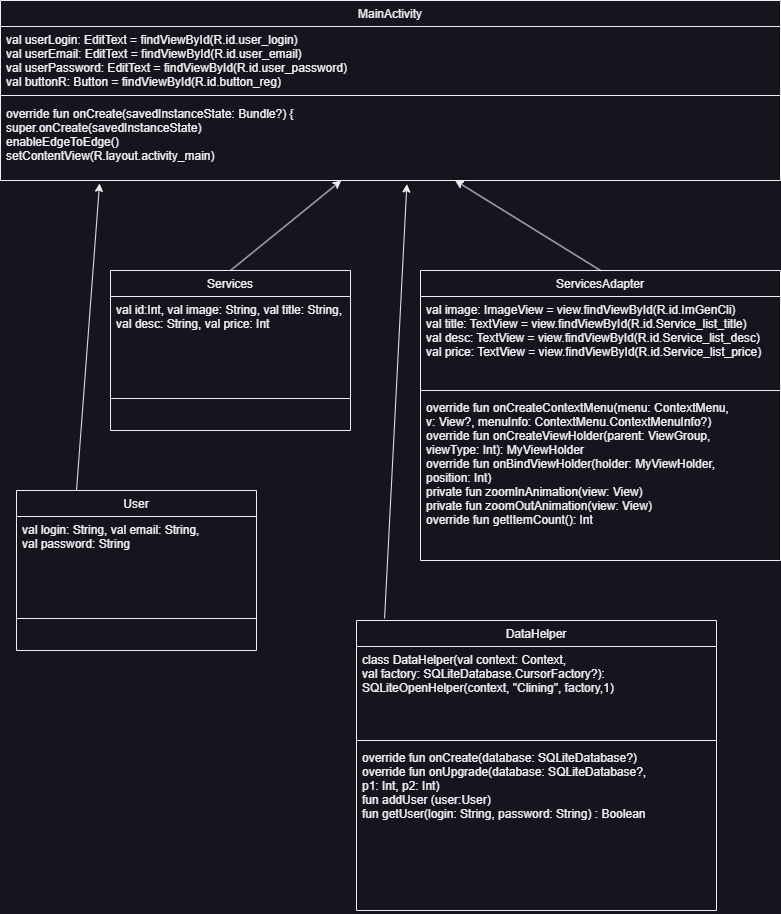

The diagram above was exported from draw.io. Its source (the exported page's mxGraphModel, read from the mxfile embedded in the PNG):
<mxGraphModel dx="827" dy="484" grid="1" gridSize="10" guides="1" tooltips="1" connect="1" arrows="1" fold="1" page="1" pageScale="1" pageWidth="827" pageHeight="1169" math="0" shadow="0">
  <root>
    <mxCell id="WIyWlLk6GJQsqaUBKTNV-0" />
    <mxCell id="WIyWlLk6GJQsqaUBKTNV-1" parent="WIyWlLk6GJQsqaUBKTNV-0" />
    <mxCell id="zkfFHV4jXpPFQw0GAbJ--17" value="ServicesAdapter" style="swimlane;fontStyle=0;align=center;verticalAlign=top;childLayout=stackLayout;horizontal=1;startSize=26;horizontalStack=0;resizeParent=1;resizeLast=0;collapsible=1;marginBottom=0;rounded=0;shadow=0;strokeWidth=1;" parent="WIyWlLk6GJQsqaUBKTNV-1" vertex="1">
      <mxGeometry x="444" y="370" width="360" height="290" as="geometry">
        <mxRectangle x="550" y="140" width="160" height="26" as="alternateBounds" />
      </mxGeometry>
    </mxCell>
    <mxCell id="zkfFHV4jXpPFQw0GAbJ--22" value="val image: ImageView = view.findViewById(R.id.ImGenCli)&#10;val title: TextView = view.findViewById(R.id.Service_list_title)&#10;val desc: TextView = view.findViewById(R.id.Service_list_desc)&#10;val price: TextView = view.findViewById(R.id.Service_list_price)" style="text;align=left;verticalAlign=top;spacingLeft=4;spacingRight=4;overflow=hidden;rotatable=0;points=[[0,0.5],[1,0.5]];portConstraint=eastwest;rounded=0;shadow=0;html=0;" parent="zkfFHV4jXpPFQw0GAbJ--17" vertex="1">
      <mxGeometry y="26" width="360" height="90" as="geometry" />
    </mxCell>
    <mxCell id="gZER-XXLoescGNETnzKZ-1" value="" style="line;html=1;strokeWidth=1;align=left;verticalAlign=middle;spacingTop=-1;spacingLeft=3;spacingRight=3;rotatable=0;labelPosition=right;points=[];portConstraint=eastwest;" parent="zkfFHV4jXpPFQw0GAbJ--17" vertex="1">
      <mxGeometry y="116" width="360" height="8" as="geometry" />
    </mxCell>
    <mxCell id="zkfFHV4jXpPFQw0GAbJ--14" value="override fun onCreateContextMenu(menu: ContextMenu, &#10;v: View?, menuInfo: ContextMenu.ContextMenuInfo?)&#10;override fun onCreateViewHolder(parent: ViewGroup, &#10;viewType: Int): MyViewHolder &#10;override fun onBindViewHolder(holder: MyViewHolder, &#10;position: Int)&#10;private fun zoomInAnimation(view: View)&#10;private fun zoomOutAnimation(view: View)&#10;override fun getItemCount(): Int  &#10;&#10;" style="text;align=left;verticalAlign=top;spacingLeft=4;spacingRight=4;overflow=hidden;rotatable=0;points=[[0,0.5],[1,0.5]];portConstraint=eastwest;" parent="zkfFHV4jXpPFQw0GAbJ--17" vertex="1">
      <mxGeometry y="124" width="360" height="166" as="geometry" />
    </mxCell>
    <mxCell id="gZER-XXLoescGNETnzKZ-2" value="Services" style="swimlane;fontStyle=0;align=center;verticalAlign=top;childLayout=stackLayout;horizontal=1;startSize=26;horizontalStack=0;resizeParent=1;resizeLast=0;collapsible=1;marginBottom=0;rounded=0;shadow=0;strokeWidth=1;" parent="WIyWlLk6GJQsqaUBKTNV-1" vertex="1">
      <mxGeometry x="134" y="370" width="240" height="160" as="geometry">
        <mxRectangle x="550" y="140" width="160" height="26" as="alternateBounds" />
      </mxGeometry>
    </mxCell>
    <mxCell id="gZER-XXLoescGNETnzKZ-4" value="val id:Int, val image: String, val title: String, &#10;val desc: String, val price: Int" style="text;align=left;verticalAlign=top;spacingLeft=4;spacingRight=4;overflow=hidden;rotatable=0;points=[[0,0.5],[1,0.5]];portConstraint=eastwest;rounded=0;shadow=0;html=0;" parent="gZER-XXLoescGNETnzKZ-2" vertex="1">
      <mxGeometry y="26" width="240" height="90" as="geometry" />
    </mxCell>
    <mxCell id="gZER-XXLoescGNETnzKZ-5" value="" style="line;html=1;strokeWidth=1;align=left;verticalAlign=middle;spacingTop=-1;spacingLeft=3;spacingRight=3;rotatable=0;labelPosition=right;points=[];portConstraint=eastwest;" parent="gZER-XXLoescGNETnzKZ-2" vertex="1">
      <mxGeometry y="116" width="240" height="24" as="geometry" />
    </mxCell>
    <mxCell id="gZER-XXLoescGNETnzKZ-6" value="&#10;" style="text;align=left;verticalAlign=top;spacingLeft=4;spacingRight=4;overflow=hidden;rotatable=0;points=[[0,0.5],[1,0.5]];portConstraint=eastwest;" parent="gZER-XXLoescGNETnzKZ-2" vertex="1">
      <mxGeometry y="140" width="240" height="20" as="geometry" />
    </mxCell>
    <mxCell id="gZER-XXLoescGNETnzKZ-7" value="" style="resizable=0;align=right;verticalAlign=bottom;labelBackgroundColor=none;fontSize=12;" parent="WIyWlLk6GJQsqaUBKTNV-1" connectable="0" vertex="1">
      <mxGeometry x="139" y="374" as="geometry" />
    </mxCell>
    <mxCell id="gZER-XXLoescGNETnzKZ-8" value="MainActivity" style="swimlane;fontStyle=0;align=center;verticalAlign=top;childLayout=stackLayout;horizontal=1;startSize=26;horizontalStack=0;resizeParent=1;resizeLast=0;collapsible=1;marginBottom=0;rounded=0;shadow=0;strokeWidth=1;" parent="WIyWlLk6GJQsqaUBKTNV-1" vertex="1">
      <mxGeometry x="24" y="100" width="780" height="180" as="geometry">
        <mxRectangle x="550" y="140" width="160" height="26" as="alternateBounds" />
      </mxGeometry>
    </mxCell>
    <mxCell id="gZER-XXLoescGNETnzKZ-9" value="val userLogin: EditText = findViewById(R.id.user_login)&#10;val userEmail: EditText = findViewById(R.id.user_email)&#10;val userPassword: EditText = findViewById(R.id.user_password)&#10;val buttonR: Button = findViewById(R.id.button_reg)" style="text;align=left;verticalAlign=top;spacingLeft=4;spacingRight=4;overflow=hidden;rotatable=0;points=[[0,0.5],[1,0.5]];portConstraint=eastwest;rounded=0;shadow=0;html=0;" parent="gZER-XXLoescGNETnzKZ-8" vertex="1">
      <mxGeometry y="26" width="780" height="64" as="geometry" />
    </mxCell>
    <mxCell id="gZER-XXLoescGNETnzKZ-10" value="" style="line;html=1;strokeWidth=1;align=left;verticalAlign=middle;spacingTop=-1;spacingLeft=3;spacingRight=3;rotatable=0;labelPosition=right;points=[];portConstraint=eastwest;" parent="gZER-XXLoescGNETnzKZ-8" vertex="1">
      <mxGeometry y="90" width="780" height="10" as="geometry" />
    </mxCell>
    <mxCell id="gZER-XXLoescGNETnzKZ-12" value="override fun onCreate(savedInstanceState: Bundle?) {&#10;    super.onCreate(savedInstanceState)&#10;    enableEdgeToEdge()&#10;        setContentView(R.layout.activity_main)" style="text;align=left;verticalAlign=top;spacingLeft=4;spacingRight=4;overflow=hidden;rotatable=0;points=[[0,0.5],[1,0.5]];portConstraint=eastwest;rounded=0;shadow=0;html=0;" parent="gZER-XXLoescGNETnzKZ-8" vertex="1">
      <mxGeometry y="100" width="780" height="80" as="geometry" />
    </mxCell>
    <mxCell id="gZER-XXLoescGNETnzKZ-13" value="" style="endArrow=classic;html=1;rounded=0;exitX=0.5;exitY=0;exitDx=0;exitDy=0;" parent="WIyWlLk6GJQsqaUBKTNV-1" source="gZER-XXLoescGNETnzKZ-2" target="gZER-XXLoescGNETnzKZ-12" edge="1">
      <mxGeometry width="50" height="50" relative="1" as="geometry">
        <mxPoint x="184" y="400" as="sourcePoint" />
        <mxPoint x="234" y="350" as="targetPoint" />
      </mxGeometry>
    </mxCell>
    <mxCell id="gZER-XXLoescGNETnzKZ-15" value="" style="endArrow=classic;html=1;rounded=0;exitX=0.5;exitY=0;exitDx=0;exitDy=0;" parent="WIyWlLk6GJQsqaUBKTNV-1" source="zkfFHV4jXpPFQw0GAbJ--17" target="gZER-XXLoescGNETnzKZ-12" edge="1">
      <mxGeometry width="50" height="50" relative="1" as="geometry">
        <mxPoint x="184" y="420" as="sourcePoint" />
        <mxPoint x="353" y="300" as="targetPoint" />
      </mxGeometry>
    </mxCell>
    <mxCell id="nm0o3bgeX9yIXP3pMG3v-1" value="User" style="swimlane;fontStyle=0;align=center;verticalAlign=top;childLayout=stackLayout;horizontal=1;startSize=26;horizontalStack=0;resizeParent=1;resizeLast=0;collapsible=1;marginBottom=0;rounded=0;shadow=0;strokeWidth=1;" vertex="1" parent="WIyWlLk6GJQsqaUBKTNV-1">
      <mxGeometry x="40" y="590" width="240" height="160" as="geometry">
        <mxRectangle x="550" y="140" width="160" height="26" as="alternateBounds" />
      </mxGeometry>
    </mxCell>
    <mxCell id="nm0o3bgeX9yIXP3pMG3v-2" value="val login: String, val email: String, &#10;val password: String" style="text;align=left;verticalAlign=top;spacingLeft=4;spacingRight=4;overflow=hidden;rotatable=0;points=[[0,0.5],[1,0.5]];portConstraint=eastwest;rounded=0;shadow=0;html=0;" vertex="1" parent="nm0o3bgeX9yIXP3pMG3v-1">
      <mxGeometry y="26" width="240" height="90" as="geometry" />
    </mxCell>
    <mxCell id="nm0o3bgeX9yIXP3pMG3v-3" value="" style="line;html=1;strokeWidth=1;align=left;verticalAlign=middle;spacingTop=-1;spacingLeft=3;spacingRight=3;rotatable=0;labelPosition=right;points=[];portConstraint=eastwest;" vertex="1" parent="nm0o3bgeX9yIXP3pMG3v-1">
      <mxGeometry y="116" width="240" height="24" as="geometry" />
    </mxCell>
    <mxCell id="nm0o3bgeX9yIXP3pMG3v-4" value="&#10;" style="text;align=left;verticalAlign=top;spacingLeft=4;spacingRight=4;overflow=hidden;rotatable=0;points=[[0,0.5],[1,0.5]];portConstraint=eastwest;" vertex="1" parent="nm0o3bgeX9yIXP3pMG3v-1">
      <mxGeometry y="140" width="240" height="20" as="geometry" />
    </mxCell>
    <mxCell id="nm0o3bgeX9yIXP3pMG3v-5" value="" style="resizable=0;align=right;verticalAlign=bottom;labelBackgroundColor=none;fontSize=12;" connectable="0" vertex="1" parent="WIyWlLk6GJQsqaUBKTNV-1">
      <mxGeometry x="45" y="594" as="geometry" />
    </mxCell>
    <mxCell id="nm0o3bgeX9yIXP3pMG3v-6" value="" style="endArrow=classic;html=1;rounded=0;exitX=0.25;exitY=0;exitDx=0;exitDy=0;entryX=0.127;entryY=1.036;entryDx=0;entryDy=0;entryPerimeter=0;" edge="1" parent="WIyWlLk6GJQsqaUBKTNV-1" source="nm0o3bgeX9yIXP3pMG3v-1" target="gZER-XXLoescGNETnzKZ-12">
      <mxGeometry width="50" height="50" relative="1" as="geometry">
        <mxPoint x="40" y="540" as="sourcePoint" />
        <mxPoint x="90" y="490" as="targetPoint" />
      </mxGeometry>
    </mxCell>
    <mxCell id="nm0o3bgeX9yIXP3pMG3v-7" value="DataHelper" style="swimlane;fontStyle=0;align=center;verticalAlign=top;childLayout=stackLayout;horizontal=1;startSize=26;horizontalStack=0;resizeParent=1;resizeLast=0;collapsible=1;marginBottom=0;rounded=0;shadow=0;strokeWidth=1;" vertex="1" parent="WIyWlLk6GJQsqaUBKTNV-1">
      <mxGeometry x="380" y="720" width="360" height="290" as="geometry">
        <mxRectangle x="550" y="140" width="160" height="26" as="alternateBounds" />
      </mxGeometry>
    </mxCell>
    <mxCell id="nm0o3bgeX9yIXP3pMG3v-8" value="class DataHelper(val context: Context, &#10;val factory: SQLiteDatabase.CursorFactory?):&#10;    SQLiteOpenHelper(context, &quot;Clining&quot;, factory,1)" style="text;align=left;verticalAlign=top;spacingLeft=4;spacingRight=4;overflow=hidden;rotatable=0;points=[[0,0.5],[1,0.5]];portConstraint=eastwest;rounded=0;shadow=0;html=0;" vertex="1" parent="nm0o3bgeX9yIXP3pMG3v-7">
      <mxGeometry y="26" width="360" height="90" as="geometry" />
    </mxCell>
    <mxCell id="nm0o3bgeX9yIXP3pMG3v-9" value="" style="line;html=1;strokeWidth=1;align=left;verticalAlign=middle;spacingTop=-1;spacingLeft=3;spacingRight=3;rotatable=0;labelPosition=right;points=[];portConstraint=eastwest;" vertex="1" parent="nm0o3bgeX9yIXP3pMG3v-7">
      <mxGeometry y="116" width="360" height="8" as="geometry" />
    </mxCell>
    <mxCell id="nm0o3bgeX9yIXP3pMG3v-10" value="override fun onCreate(database: SQLiteDatabase?)&#10;override fun onUpgrade(database: SQLiteDatabase?, &#10;p1: Int, p2: Int) &#10;fun addUser (user:User)&#10;fun getUser(login: String, password: String) : Boolean" style="text;align=left;verticalAlign=top;spacingLeft=4;spacingRight=4;overflow=hidden;rotatable=0;points=[[0,0.5],[1,0.5]];portConstraint=eastwest;" vertex="1" parent="nm0o3bgeX9yIXP3pMG3v-7">
      <mxGeometry y="124" width="360" height="166" as="geometry" />
    </mxCell>
    <mxCell id="nm0o3bgeX9yIXP3pMG3v-11" value="" style="endArrow=classic;html=1;rounded=0;entryX=0.521;entryY=1.044;entryDx=0;entryDy=0;entryPerimeter=0;exitX=0.078;exitY=-0.007;exitDx=0;exitDy=0;exitPerimeter=0;" edge="1" parent="WIyWlLk6GJQsqaUBKTNV-1" source="nm0o3bgeX9yIXP3pMG3v-7" target="gZER-XXLoescGNETnzKZ-12">
      <mxGeometry width="50" height="50" relative="1" as="geometry">
        <mxPoint x="330" y="660" as="sourcePoint" />
        <mxPoint x="380" y="610" as="targetPoint" />
      </mxGeometry>
    </mxCell>
  </root>
</mxGraphModel>